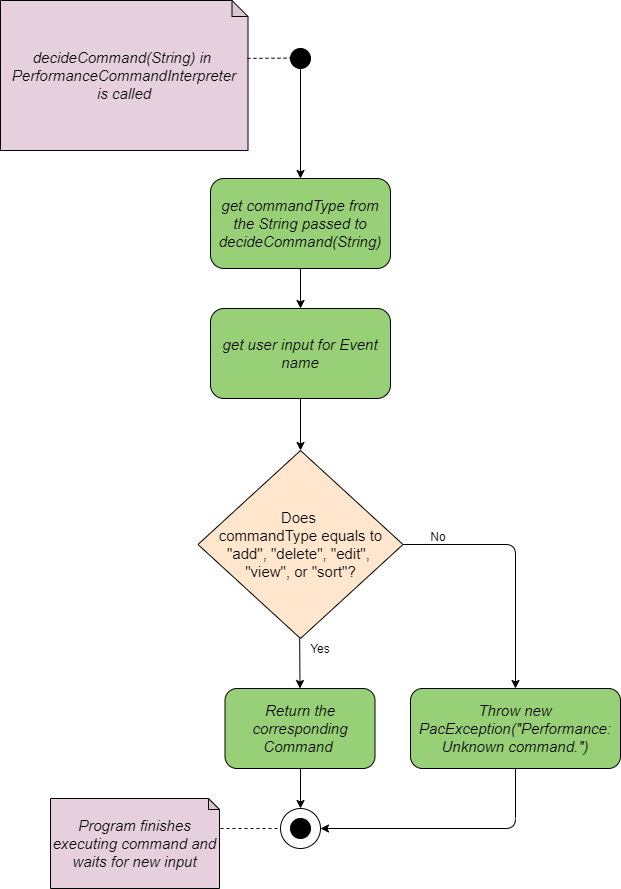

The diagram above was exported from draw.io. Its source (the exported page's mxGraphModel, read from the mxfile embedded in the PNG):
<mxGraphModel dx="1038" dy="497" grid="1" gridSize="10" guides="1" tooltips="1" connect="1" arrows="1" fold="1" page="1" pageScale="1" pageWidth="850" pageHeight="1100" math="0" shadow="0">
  <root>
    <mxCell id="LlHeN63bR3yFs3ApFpNY-0" />
    <mxCell id="LlHeN63bR3yFs3ApFpNY-1" parent="LlHeN63bR3yFs3ApFpNY-0" />
    <mxCell id="q_N2GVaETuon9vCVBJN9-1" value="&lt;i style=&quot;font-size: 15px&quot;&gt;decideCommand(String) in&amp;nbsp;&lt;br&gt;&lt;/i&gt;&lt;i style=&quot;font-size: 15px&quot;&gt;PerformanceCommandInterpreter&lt;br&gt;&lt;/i&gt;&lt;i style=&quot;font-size: 15px&quot;&gt;is called&lt;br&gt;&lt;/i&gt;" style="shape=note;whiteSpace=wrap;html=1;backgroundOutline=1;darkOpacity=0.05;size=16;fillColor=#E6D0DE;" parent="LlHeN63bR3yFs3ApFpNY-1" vertex="1">
      <mxGeometry x="90" y="30" width="247.5" height="150" as="geometry" />
    </mxCell>
    <mxCell id="q_N2GVaETuon9vCVBJN9-2" value="" style="endArrow=none;dashed=1;html=1;exitX=0.998;exitY=0.386;exitDx=0;exitDy=0;exitPerimeter=0;" parent="LlHeN63bR3yFs3ApFpNY-1" source="q_N2GVaETuon9vCVBJN9-1" edge="1">
      <mxGeometry width="50" height="50" relative="1" as="geometry">
        <mxPoint x="320" y="87.57999999999998" as="sourcePoint" />
        <mxPoint x="380" y="87.57999999999998" as="targetPoint" />
        <Array as="points" />
      </mxGeometry>
    </mxCell>
    <mxCell id="3omnzSaPB4qNVgVxfu73-0" style="edgeStyle=orthogonalEdgeStyle;rounded=0;orthogonalLoop=1;jettySize=auto;html=1;entryX=0.5;entryY=0;entryDx=0;entryDy=0;" parent="LlHeN63bR3yFs3ApFpNY-1" source="q_N2GVaETuon9vCVBJN9-3" target="Y3tfF9ArqK9wgP9YR2MT-0" edge="1">
      <mxGeometry relative="1" as="geometry" />
    </mxCell>
    <mxCell id="q_N2GVaETuon9vCVBJN9-3" value="" style="ellipse;whiteSpace=wrap;html=1;aspect=fixed;fillColor=#000000;" parent="LlHeN63bR3yFs3ApFpNY-1" vertex="1">
      <mxGeometry x="380" y="78" width="20" height="20" as="geometry" />
    </mxCell>
    <mxCell id="q_N2GVaETuon9vCVBJN9-5" value="&lt;font style=&quot;font-size: 15px&quot;&gt;Does &lt;br&gt;commandType equals to &quot;add&quot;, &quot;delete&quot;, &quot;edit&quot;, &lt;br&gt;&quot;view&quot;, or &quot;sort&quot;?&lt;/font&gt;" style="rhombus;whiteSpace=wrap;html=1;fillColor=#FFE6CC;align=center;" parent="LlHeN63bR3yFs3ApFpNY-1" vertex="1">
      <mxGeometry x="287.5" y="480" width="205" height="188" as="geometry" />
    </mxCell>
    <mxCell id="q_N2GVaETuon9vCVBJN9-8" value="" style="endArrow=classic;html=1;exitX=1;exitY=0.5;exitDx=0;exitDy=0;entryX=0.5;entryY=0;entryDx=0;entryDy=0;" parent="LlHeN63bR3yFs3ApFpNY-1" source="q_N2GVaETuon9vCVBJN9-5" target="3omnzSaPB4qNVgVxfu73-8" edge="1">
      <mxGeometry width="50" height="50" relative="1" as="geometry">
        <mxPoint x="492.5" y="565" as="sourcePoint" />
        <mxPoint x="618" y="718" as="targetPoint" />
        <Array as="points">
          <mxPoint x="605" y="574" />
        </Array>
      </mxGeometry>
    </mxCell>
    <mxCell id="q_N2GVaETuon9vCVBJN9-9" value="No" style="text;html=1;strokeColor=none;fillColor=none;align=center;verticalAlign=middle;whiteSpace=wrap;rounded=0;" parent="LlHeN63bR3yFs3ApFpNY-1" vertex="1">
      <mxGeometry x="508" y="556" width="40" height="20" as="geometry" />
    </mxCell>
    <mxCell id="q_N2GVaETuon9vCVBJN9-10" value="" style="endArrow=classic;html=1;entryX=0.5;entryY=0;entryDx=0;entryDy=0;" parent="LlHeN63bR3yFs3ApFpNY-1" target="3omnzSaPB4qNVgVxfu73-7" edge="1">
      <mxGeometry width="50" height="50" relative="1" as="geometry">
        <mxPoint x="389.17" y="668" as="sourcePoint" />
        <mxPoint x="389.17" y="718" as="targetPoint" />
      </mxGeometry>
    </mxCell>
    <mxCell id="q_N2GVaETuon9vCVBJN9-11" value="Yes" style="text;html=1;strokeColor=none;fillColor=none;align=center;verticalAlign=middle;whiteSpace=wrap;rounded=0;" parent="LlHeN63bR3yFs3ApFpNY-1" vertex="1">
      <mxGeometry x="390" y="668" width="40" height="20" as="geometry" />
    </mxCell>
    <mxCell id="q_N2GVaETuon9vCVBJN9-23" value="" style="ellipse;whiteSpace=wrap;html=1;aspect=fixed;fillColor=none;" parent="LlHeN63bR3yFs3ApFpNY-1" vertex="1">
      <mxGeometry x="370" y="838" width="40" height="40" as="geometry" />
    </mxCell>
    <mxCell id="q_N2GVaETuon9vCVBJN9-24" value="" style="ellipse;whiteSpace=wrap;html=1;aspect=fixed;fillColor=#000000;" parent="LlHeN63bR3yFs3ApFpNY-1" vertex="1">
      <mxGeometry x="380" y="848" width="20" height="20" as="geometry" />
    </mxCell>
    <mxCell id="q_N2GVaETuon9vCVBJN9-25" value="" style="endArrow=classic;html=1;entryX=0.5;entryY=0;entryDx=0;entryDy=0;" parent="LlHeN63bR3yFs3ApFpNY-1" target="q_N2GVaETuon9vCVBJN9-23" edge="1">
      <mxGeometry width="50" height="50" relative="1" as="geometry">
        <mxPoint x="390" y="798" as="sourcePoint" />
        <mxPoint x="440" y="748" as="targetPoint" />
      </mxGeometry>
    </mxCell>
    <mxCell id="q_N2GVaETuon9vCVBJN9-27" value="" style="endArrow=none;dashed=1;html=1;" parent="LlHeN63bR3yFs3ApFpNY-1" edge="1">
      <mxGeometry width="50" height="50" relative="1" as="geometry">
        <mxPoint x="310" y="858" as="sourcePoint" />
        <mxPoint x="370" y="858" as="targetPoint" />
      </mxGeometry>
    </mxCell>
    <mxCell id="q_N2GVaETuon9vCVBJN9-28" value="&lt;i&gt;&lt;font style=&quot;font-size: 15px&quot;&gt;Program finishes executing command and waits for new input&lt;/font&gt;&lt;/i&gt;" style="shape=note;whiteSpace=wrap;html=1;backgroundOutline=1;darkOpacity=0.05;size=11;fillColor=#E6D0DE;" parent="LlHeN63bR3yFs3ApFpNY-1" vertex="1">
      <mxGeometry x="140" y="828" width="169" height="90" as="geometry" />
    </mxCell>
    <mxCell id="3omnzSaPB4qNVgVxfu73-4" style="edgeStyle=orthogonalEdgeStyle;rounded=0;orthogonalLoop=1;jettySize=auto;html=1;entryX=0.5;entryY=0;entryDx=0;entryDy=0;" parent="LlHeN63bR3yFs3ApFpNY-1" source="Y3tfF9ArqK9wgP9YR2MT-0" target="3omnzSaPB4qNVgVxfu73-3" edge="1">
      <mxGeometry relative="1" as="geometry" />
    </mxCell>
    <mxCell id="Y3tfF9ArqK9wgP9YR2MT-0" value="&lt;span style=&quot;font-size: 15px&quot;&gt;&lt;i&gt;get commandType from the String passed to decideCommand(String)&lt;/i&gt;&lt;/span&gt;" style="rounded=1;whiteSpace=wrap;html=1;fillColor=#97D077;" parent="LlHeN63bR3yFs3ApFpNY-1" vertex="1">
      <mxGeometry x="300" y="208" width="180" height="90" as="geometry" />
    </mxCell>
    <mxCell id="3omnzSaPB4qNVgVxfu73-5" style="edgeStyle=orthogonalEdgeStyle;rounded=0;orthogonalLoop=1;jettySize=auto;html=1;entryX=0.5;entryY=0;entryDx=0;entryDy=0;" parent="LlHeN63bR3yFs3ApFpNY-1" source="3omnzSaPB4qNVgVxfu73-3" target="q_N2GVaETuon9vCVBJN9-5" edge="1">
      <mxGeometry relative="1" as="geometry" />
    </mxCell>
    <mxCell id="3omnzSaPB4qNVgVxfu73-3" value="&lt;span style=&quot;font-size: 15px&quot;&gt;&lt;i&gt;get user input for Event name&lt;/i&gt;&lt;/span&gt;" style="rounded=1;whiteSpace=wrap;html=1;fillColor=#97D077;" parent="LlHeN63bR3yFs3ApFpNY-1" vertex="1">
      <mxGeometry x="300" y="338" width="180" height="90" as="geometry" />
    </mxCell>
    <mxCell id="3omnzSaPB4qNVgVxfu73-7" value="&lt;i&gt;&lt;font style=&quot;font-size: 15px&quot;&gt;Return the corresponding Command&amp;nbsp;&lt;/font&gt;&lt;/i&gt;" style="rounded=1;whiteSpace=wrap;html=1;fillColor=#97D077;" parent="LlHeN63bR3yFs3ApFpNY-1" vertex="1">
      <mxGeometry x="314.5" y="718" width="150" height="80" as="geometry" />
    </mxCell>
    <mxCell id="3omnzSaPB4qNVgVxfu73-9" style="edgeStyle=orthogonalEdgeStyle;rounded=1;orthogonalLoop=1;jettySize=auto;html=1;entryX=1;entryY=0.5;entryDx=0;entryDy=0;" parent="LlHeN63bR3yFs3ApFpNY-1" source="3omnzSaPB4qNVgVxfu73-8" target="q_N2GVaETuon9vCVBJN9-23" edge="1">
      <mxGeometry relative="1" as="geometry">
        <Array as="points">
          <mxPoint x="605" y="858" />
        </Array>
      </mxGeometry>
    </mxCell>
    <mxCell id="3omnzSaPB4qNVgVxfu73-8" value="&lt;i&gt;&lt;font style=&quot;font-size: 15px&quot;&gt;Throw new PacException(&lt;/font&gt;&lt;/i&gt;&lt;span style=&quot;font-size: 15px&quot;&gt;&lt;i&gt;&quot;Performance: Unknown command.&quot;)&lt;/i&gt;&lt;/span&gt;" style="rounded=1;whiteSpace=wrap;html=1;fillColor=#97D077;" parent="LlHeN63bR3yFs3ApFpNY-1" vertex="1">
      <mxGeometry x="500" y="718" width="210" height="80" as="geometry" />
    </mxCell>
  </root>
</mxGraphModel>